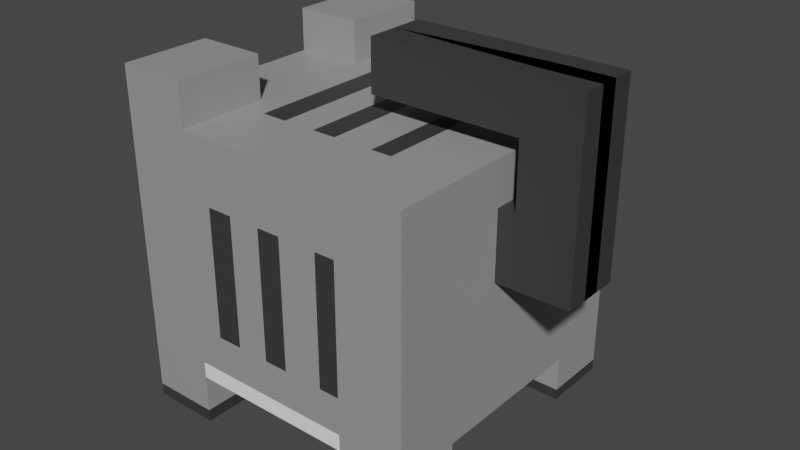# Source: Cat-Model.blend  (saved by Blender 2.93.20; exported with 4.5.12 LTS)
import bpy
from mathutils import Matrix  # noqa: F401  (used for matrix-valued properties, if any)

bpy.ops.wm.read_factory_settings(use_empty=True)
scene = bpy.context.scene
scene.name = 'Scene'

# ---- collections
col_collection = bpy.data.collections.new('Collection'); scene.collection.children.link(col_collection)

# ---- materials (node trees are filled in below, after node groups)
mat_material = bpy.data.materials.new('Material')
mat_material.alpha_threshold = 0.0
mat_material.use_transparent_shadow = False
mat_material.line_color = (0.0, 0.0, 0.0, 1.0)
mat_material_001 = bpy.data.materials.new('Material.001')
mat_material_001.use_transparent_shadow = False
mat_material_002 = bpy.data.materials.new('Material.002')
mat_material_002.use_transparent_shadow = False
mat_material_003 = bpy.data.materials.new('Material.003')
mat_material_003.use_transparent_shadow = False
mat_material_004 = bpy.data.materials.new('Material.004')
mat_material_004.use_transparent_shadow = False
mat_material_005 = bpy.data.materials.new('Material.005')
mat_material_005.use_transparent_shadow = False

# ---- material node trees
mat_material.use_nodes = True; mat_material.node_tree.nodes.clear()
_N = mat_material.node_tree.nodes; _L = mat_material.node_tree.links
n0 = _N.new('ShaderNodeOutputMaterial'); n0.name = 'Material Output'; n0.location = (300, 300)
n1 = _N.new('ShaderNodeBsdfPrincipled'); n1.name = 'Principled BSDF'; n1.location = (10, 300)
n1.distribution = 'GGX'
n1.subsurface_method = 'BURLEY'
n1.inputs[0].default_value = (0.3236, 0.3236, 0.3236, 1.0)
n1.inputs[2].default_value = 0.4
n1.inputs[3].default_value = 1.45
n1.inputs[27].default_value = (0.0, 0.0, 0.0, 1.0)
n1.inputs[28].default_value = 1.0
_L.new(n1.outputs[0], n0.inputs[0])
n0.is_active_output = True
mat_material_001.use_nodes = True; mat_material_001.node_tree.nodes.clear()
_N = mat_material_001.node_tree.nodes; _L = mat_material_001.node_tree.links
n0 = _N.new('ShaderNodeBsdfPrincipled'); n0.name = 'Principled BSDF'; n0.location = (10, 300)
n0.distribution = 'GGX'
n0.subsurface_method = 'BURLEY'
n0.inputs[0].default_value = (0.1338, 0.8, 0.03452, 1.0)
n0.inputs[3].default_value = 1.45
n0.inputs[27].default_value = (0.0, 0.0, 0.0, 1.0)
n0.inputs[28].default_value = 1.0
n1 = _N.new('ShaderNodeOutputMaterial'); n1.name = 'Material Output'; n1.location = (300, 300)
_L.new(n0.outputs[0], n1.inputs[0])
n1.is_active_output = True
mat_material_002.use_nodes = True; mat_material_002.node_tree.nodes.clear()
_N = mat_material_002.node_tree.nodes; _L = mat_material_002.node_tree.links
n0 = _N.new('ShaderNodeBsdfPrincipled'); n0.name = 'Principled BSDF'; n0.location = (10, 300)
n0.distribution = 'GGX'
n0.subsurface_method = 'BURLEY'
n0.inputs[0].default_value = (1.0, 1.0, 1.0, 1.0)
n0.inputs[3].default_value = 1.45
n0.inputs[27].default_value = (0.0, 0.0, 0.0, 1.0)
n0.inputs[28].default_value = 1.0
n1 = _N.new('ShaderNodeOutputMaterial'); n1.name = 'Material Output'; n1.location = (300, 300)
_L.new(n0.outputs[0], n1.inputs[0])
n1.is_active_output = True
mat_material_003.use_nodes = True; mat_material_003.node_tree.nodes.clear()
_N = mat_material_003.node_tree.nodes; _L = mat_material_003.node_tree.links
n0 = _N.new('ShaderNodeBsdfPrincipled'); n0.name = 'Principled BSDF'; n0.location = (10, 300)
n0.distribution = 'GGX'
n0.subsurface_method = 'BURLEY'
n0.inputs[0].default_value = (0.3832, 0.02904, 0.208, 1.0)
n0.inputs[3].default_value = 1.45
n0.inputs[27].default_value = (0.0, 0.0, 0.0, 1.0)
n0.inputs[28].default_value = 1.0
n1 = _N.new('ShaderNodeOutputMaterial'); n1.name = 'Material Output'; n1.location = (300, 300)
_L.new(n0.outputs[0], n1.inputs[0])
n1.is_active_output = True
mat_material_004.use_nodes = True; mat_material_004.node_tree.nodes.clear()
_N = mat_material_004.node_tree.nodes; _L = mat_material_004.node_tree.links
n0 = _N.new('ShaderNodeBsdfPrincipled'); n0.name = 'Principled BSDF'; n0.location = (10, 300)
n0.distribution = 'GGX'
n0.subsurface_method = 'BURLEY'
n0.inputs[0].default_value = (0.04129, 0.04129, 0.04129, 1.0)
n0.inputs[3].default_value = 1.45
n0.inputs[27].default_value = (0.0, 0.0, 0.0, 1.0)
n0.inputs[28].default_value = 1.0
n1 = _N.new('ShaderNodeOutputMaterial'); n1.name = 'Material Output'; n1.location = (300, 300)
_L.new(n0.outputs[0], n1.inputs[0])
n1.is_active_output = True
mat_material_005.use_nodes = True; mat_material_005.node_tree.nodes.clear()
_N = mat_material_005.node_tree.nodes; _L = mat_material_005.node_tree.links
n0 = _N.new('ShaderNodeBsdfPrincipled'); n0.name = 'Principled BSDF'; n0.location = (10, 300)
n0.distribution = 'GGX'
n0.subsurface_method = 'BURLEY'
n0.inputs[0].default_value = (0.0, 0.0, 0.0, 1.0)
n0.inputs[3].default_value = 1.45
n0.inputs[27].default_value = (0.0, 0.0, 0.0, 1.0)
n0.inputs[28].default_value = 1.0
n1 = _N.new('ShaderNodeOutputMaterial'); n1.name = 'Material Output'; n1.location = (300, 300)
_L.new(n0.outputs[0], n1.inputs[0])
n1.is_active_output = True

# ---- world
world_world = bpy.data.worlds.new('World'); scene.world = world_world
world_world.use_nodes = True; world_world.node_tree.nodes.clear()
_N = world_world.node_tree.nodes; _L = world_world.node_tree.links
n0 = _N.new('ShaderNodeOutputWorld'); n0.name = 'World Output'; n0.location = (300, 300)
n1 = _N.new('ShaderNodeBackground'); n1.name = 'Background'; n1.location = (10, 300)
n1.inputs[0].default_value = (0.05088, 0.05088, 0.05088, 1.0)
_L.new(n1.outputs[0], n0.inputs[0])
n0.is_active_output = True
world_world.color = (0.05088, 0.05088, 0.05088)
world_world.use_sun_shadow = False
world_world.sun_shadow_jitter_overblur = 0.0

# ---- meshes
me_cube = bpy.data.meshes.new('Cube')
me_cube.from_pydata([(0.9821, 1.0, 0.9998), (0.9821, 1.0, -0.6287), (0.9821, 0.0003761, 0.9998), (0.9821, 0.0003761, -0.6287), (-1.018, 1.0, 0.9998), (-1.018, 1.0, -0.6287), (-1.018, 0.0003761, 0.9998), (-1.018, 0.0003761, -0.6287), (-0.5679, 1.0, -0.6287), (-0.5679, 0.0003761, 0.9998), (-0.5679, 0.0003761, -0.6287), (-0.5679, 1.0, 0.9998), (-1.018, 0.5509, -0.6287), (0.9821, 0.5509, 0.9998), (-1.018, 0.4114, 0.9998), (0.9821, 0.5509, -0.6287), (-0.5679, 0.5509, -0.6287), (-0.5679, 0.5509, 0.9998), (-1.018, 1.0, 0.9998), (-0.5679, 1.0, 0.9998), (-0.5679, 0.4114, 0.9998), (-1.018, 1.0, 1.281), (-0.5679, 1.0, 1.281), (-1.018, 0.4114, 1.281), (-0.5679, 0.4114, 1.281), (0.5395, 0.0003761, -0.6287), (0.5395, 1.0, 0.9998), (0.5395, 1.0, -0.6287), (0.5395, 0.0003761, 0.9998), (0.5395, 0.5509, 0.9998), (0.5395, 0.5509, -0.6287), (-1.018, 1.0, -0.959), (-0.5679, 1.0, -0.959), (-1.018, 0.5509, -0.959), (-0.5679, 0.5509, -0.959), (0.9821, 1.0, -0.9384), (0.9821, 0.5509, -0.9384), (0.5395, 1.0, -0.9384), (0.5395, 0.5509, -0.9384), (0.9821, 1.0, 0.1276), (-1.018, 0.0003761, 0.1276), (0.9821, 0.0003761, 0.2579), (-1.018, 1.0, 0.1276), (-0.5679, 1.0, 0.1276), (-0.5679, 0.0003761, 0.1276), (0.9821, 0.5509, 0.1276), (-1.018, 0.5509, 0.1276), (0.5395, 0.0003761, 0.1276), (0.5395, 1.0, 0.1276), (0.9821, 1.0, -0.2738), (0.9821, 0.0003761, -0.2738), (-1.018, 1.0, -0.2738), (-0.5679, 1.0, -0.2738), (-0.5679, 0.0003761, -0.2738), (0.9821, 0.5509, -0.2738), (-1.018, 0.5509, -0.2738), (0.5395, 0.0003761, -0.2738), (0.5395, 1.0, -0.2738), (-1.018, 0.0003761, -0.2738), (-1.018, 0.0003761, -0.07313), (-1.018, 0.2756, 0.1276), (-1.018, 0.5509, -0.07313), (-1.018, 0.2756, -0.2738), (-1.018, 0.2756, -0.07313), (-1.018, 0.0003761, 0.02722), (-1.018, 0.4132, 0.1276), (-1.018, 0.5509, -0.1735), (-1.018, 0.4132, -0.2738), (-1.018, 0.0003761, -0.1735), (-1.018, 0.138, 0.1276), (-1.018, 0.5509, 0.02722), (-1.018, 0.138, -0.2738), (-0.5679, 1.0, 0.5798), (-1.018, 0.138, -0.07313), (-1.018, 0.2756, -0.1735), (-1.018, 1.0, 0.5798), (0.9821, -0.05976, 0.7102), (-1.018, 0.138, -0.1735), (0.9821, 1.0, 0.5798), (-1.018, 0.0003761, 0.5798), (-1.178, 0.0003761, 0.1276), (-1.178, 0.5509, 0.1276), (-1.178, 0.5509, -0.2738), (-1.178, 0.0003761, -0.07313), (-1.178, 0.2756, 0.1276), (-1.178, 0.5509, -0.07313), (-1.178, 0.2756, -0.2738), (-1.178, 0.2756, -0.07313), (-1.178, 0.0003761, 0.02722), (-1.178, 0.4132, 0.1276), (-1.178, 0.5509, -0.1735), (-1.178, 0.4132, -0.2738), (-1.178, 0.138, 0.1276), (-1.178, 0.5509, 0.02722), (-1.178, 0.4132, -0.07313), (-1.178, 0.138, -0.07313), (-1.178, 0.2756, -0.1735), (-1.178, 0.2756, 0.02722), (-1.178, 0.138, 0.02722), (-1.178, 0.4132, -0.1735), (-1.178, 0.4132, 0.02722), (-0.5679, 0.0003761, 0.5798), (0.9821, 0.5509, 0.5798), (-1.018, 0.5509, 0.5798), (0.5395, 0.0003761, 0.5798), (0.5395, 1.0, 0.5798), (-1.018, 0.6974, 0.9998), (0.9821, 0.6974, -0.6287), (-1.018, 0.6974, -0.6287), (0.9821, 0.6974, 0.9998), (-0.5679, 0.6974, -0.6287), (-0.5679, 0.6974, 0.9998), (-1.018, 0.5242, 0.9998), (-0.5679, 0.6974, 0.9998), (-1.018, 0.6314, 1.281), (-0.5679, 0.6974, 1.281), (0.5395, 0.6974, -0.6287), (0.5395, 0.6974, 0.9998), (-1.018, 0.6974, -0.959), (-0.5679, 0.6974, -0.959), (0.9821, 0.6974, -0.9384), (0.5395, 0.6974, -0.9384), (0.9821, 0.6974, 0.1276), (-1.018, 0.6974, 0.1276), (-1.018, 0.6974, -0.2738), (0.9821, 0.6974, -0.2738), (0.9821, 0.6974, 0.5798), (-1.018, 0.6974, 0.5798), (-1.018, 0.2756, 0.5798), (0.9821, 1.0, -0.5203), (0.9821, 0.0003761, -0.5203), (-1.018, 1.0, -0.5203), (-0.5679, 1.0, -0.5203), (-0.5679, 0.0003761, -0.5203), (0.9821, 0.5509, -0.5203), (-1.018, 0.5509, -0.5203), (0.5395, 0.0003761, -0.5203), (0.5395, 1.0, -0.5203), (-1.018, 0.0003761, -0.5203), (0.9821, 0.6974, -0.5203), (-1.018, 0.6974, -0.5203), (-1.018, 0.9442, 0.9998), (0.9821, 0.9442, -0.6287), (-1.018, 0.8803, 0.9998), (-1.018, 0.9319, 1.281), (0.9821, 0.9442, -0.9384), (-1.018, 0.9442, 0.1276), (-1.018, 0.9442, -0.2738), (-1.018, 0.9442, 0.5798), (-1.018, 0.9442, -0.6287), (0.9821, 0.9442, 0.9998), (-0.5679, 0.9442, -0.6287), (-0.5679, 0.9442, 0.9998), (-0.5679, 0.9442, 0.9998), (-0.5679, 0.9442, 1.281), (0.5395, 0.9442, -0.6287), (0.5395, 0.9442, 0.9998), (-1.018, 0.9442, -0.959), (-0.5679, 0.9442, -0.959), (0.5395, 0.9442, -0.9384), (0.9821, 0.9442, 0.1276), (0.9821, 0.9442, -0.2738), (0.9821, 0.9442, 0.5798), (0.9821, 0.9442, -0.5203), (-1.018, 0.9442, -0.5203), (-1.018, 1.0, 1.219), (-0.5679, 1.0, 1.219), (-0.5679, 0.4114, 1.219), (-1.018, 0.4114, 1.219), (-1.018, 0.5256, 1.159), (-0.5679, 0.6974, 1.219), (-1.018, 0.8803, 1.159), (-0.5679, 0.9442, 1.219), (-0.5679, 1.0, 1.055), (-0.5679, 0.4114, 1.055), (-1.018, 1.0, 1.055), (-1.018, 0.4114, 1.055), (-1.018, 0.5256, 1.055), (-0.5679, 0.6974, 1.055), (-1.018, 0.8803, 1.055), (-0.5679, 0.9442, 1.055), (0.4041, 1.0, -0.6287), (0.4041, 0.0003761, 0.9998), (0.4041, 0.5509, -0.6287), (0.4041, 0.0003761, -0.6287), (0.4041, 1.0, 0.9998), (0.4041, 0.5509, 0.9998), (0.4041, 1.0, 0.1276), (0.4041, 0.0003761, 0.1276), (0.4041, 0.0003761, -0.2738), (0.4041, 1.0, -0.2738), (0.4041, 1.0, 0.5798), (0.4041, 0.0003761, 0.5798), (0.4041, 0.6974, -0.6287), (0.4041, 0.6974, 0.9998), (0.4041, 1.0, -0.5203), (0.4041, 0.0003761, -0.5203), (0.4041, 0.9442, 0.9998), (0.4041, 0.9442, -0.6287), (0.1428, 1.0, -0.6287), (0.1428, 0.0003761, 0.9998), (0.1428, 0.5509, -0.6287), (0.1428, 0.0003761, 0.1276), (0.1428, 0.0003761, -0.2738), (0.1428, 0.0003761, 0.5798), (0.1428, 0.6974, -0.6287), (0.1428, 0.0003761, -0.5203), (0.1428, 0.9442, -0.6287), (0.1428, 0.0003761, -0.6287), (0.1428, 1.0, 0.9998), (0.1428, 0.5509, 0.9998), (0.1428, 1.0, 0.1276), (0.1428, 1.0, -0.2738), (0.1428, 1.0, 0.5798), (0.1428, 0.6974, 0.9998), (0.1428, 1.0, -0.5203), (0.1428, 0.9442, 0.9998), (-0.01611, 1.0, -0.6287), (-0.01611, 0.0003761, 0.9998), (-0.01611, 0.5509, -0.6287), (-0.01611, 0.0003761, 0.1276), (-0.01611, 0.0003761, -0.2738), (-0.01611, 0.0003761, 0.5798), (-0.01611, 0.6974, -0.6287), (-0.01611, 0.0003761, -0.5203), (-0.01611, 0.9442, -0.6287), (-0.01611, 0.0003761, -0.6287), (-0.01611, 1.0, 0.9998), (-0.01611, 0.5509, 0.9998), (-0.01611, 1.0, 0.1276), (-0.01611, 1.0, -0.2738), (-0.01611, 1.0, 0.5798), (-0.01611, 0.6974, 0.9998), (-0.01611, 1.0, -0.5203), (-0.01611, 0.9442, 0.9998), (-0.3996, 1.0, -0.6287), (-0.3996, 0.0003761, 0.9998), (-0.3996, 0.5509, -0.6287), (-0.3996, 0.0003761, 0.1276), (-0.3996, 0.0003761, -0.2738), (-0.3996, 0.0003761, 0.5798), (-0.3996, 0.6974, -0.6287), (-0.3996, 0.0003761, -0.5203), (-0.3996, 0.9442, -0.6287), (-0.3996, 0.0003761, -0.6287), (-0.3996, 1.0, 0.9998), (-0.3996, 0.5509, 0.9998), (-0.3996, 1.0, 0.1276), (-0.3996, 1.0, -0.2738), (-0.3996, 1.0, 0.5798), (-0.3996, 0.6974, 0.9998), (-0.3996, 1.0, -0.5203), (-0.3996, 0.9442, 0.9998), (-0.2302, 0.0003761, -0.6287), (-0.2302, 1.0, 0.9998), (-0.2302, 0.5509, 0.9998), (-0.2302, 1.0, 0.1276), (-0.2302, 1.0, -0.2738), (-0.2302, 1.0, 0.5798), (-0.2302, 0.6974, 0.9998), (-0.2302, 1.0, -0.5203), (-0.2302, 0.9442, 0.9998), (-0.2302, 1.0, -0.6287), (-0.2302, 0.0003761, 0.9998), (-0.2302, 0.5509, -0.6287), (-0.2302, 0.0003761, 0.1276), (-0.2302, 0.0003761, -0.2738), (-0.2302, 0.0003761, 0.5798), (-0.2302, 0.6974, -0.6287), (-0.2302, 0.0003761, -0.5203), (-0.2302, 0.9442, -0.6287), (-1.018, 0.2643, -0.6287), (0.9821, 0.2643, 0.9998), (-0.5679, 0.2643, -0.6287), (-0.5679, 0.2643, 0.9998), (-1.018, 0.2643, 0.9998), (0.9821, 0.2643, -0.6287), (0.5395, 0.2643, 0.9998), (0.5395, 0.2643, -0.6287), (0.9821, 0.2041, 0.2579), (0.9821, 0.2643, -0.2738), (0.9821, 0.2041, 0.7102), (-1.018, 0.2643, -0.5203), (0.9821, 0.2643, -0.5203), (0.4041, 0.2643, -0.6287), (0.4041, 0.2643, 0.9998), (0.1428, 0.2643, -0.6287), (0.1428, 0.2643, 0.9998), (-0.01611, 0.2643, -0.6287), (-0.01611, 0.2643, 0.9998), (-0.3996, 0.2643, -0.6287), (-0.3996, 0.2643, 0.9998), (-0.2302, 0.2643, 0.9998), (-0.2302, 0.2643, -0.6287), (1.092, -0.05976, 0.2579), (1.092, -0.05976, 0.7102), (1.092, 0.2041, 0.2579), (1.092, 0.2041, 0.7102), (1.462, -0.05976, 0.2579), (1.462, -0.05976, 0.7102), (1.462, 0.2041, 0.2579), (1.462, 0.2041, 0.7102), (1.092, -0.05976, 1.47), (1.092, 0.2041, 1.47), (1.462, -0.05976, 1.47), (1.462, 0.2041, 1.47), (1.092, 0.2041, 1.137), (1.462, 0.2041, 1.137), (1.462, -0.05976, 1.137), (1.092, -0.05976, 1.137), (0.105, 0.0003761, 1.47), (0.105, 0.2041, 1.47), (0.105, 0.2041, 1.137), (0.105, -0.05976, 1.137), (-1.018, 1.0, -0.877), (-1.018, 0.5509, -0.877), (-0.5679, 0.5509, -0.877), (-0.5679, 1.0, -0.877), (-0.5679, 0.6974, -0.877), (-1.018, 0.6974, -0.877), (-0.5679, 0.9442, -0.877), (-1.018, 0.9442, -0.877), (0.9821, 0.5509, -0.865), (0.9821, 1.0, -0.865), (0.5395, 0.5509, -0.865), (0.5395, 1.0, -0.865), (0.5395, 0.6974, -0.865), (0.9821, 0.6974, -0.865), (0.9821, 0.9442, -0.865), (0.5395, 0.9442, -0.865), (-1.018, 0.5509, 0.2405), (-1.018, 0.482, 0.1276), (-1.018, 0.3444, 0.1276), (-1.018, 0.2756, 0.2405), (-1.018, 0.2756, 0.4309), (-1.018, 0.3892, 0.5798), (-1.018, 0.5509, 0.4825), (-1.018, 0.3892, 0.2405), (-1.018, 0.4392, 0.4309), (-1.018, 0.2756, 0.5312), (-1.018, 0.47, 0.5798), (-1.018, 0.3324, 0.5798), (-1.018, 0.5509, 0.5312), (-1.018, 0.47, 0.4825), (-1.018, 0.3324, 0.4309), (-1.018, 0.4392, 0.5312), (-1.018, 0.3324, 0.5312), (-1.018, 0.47, 0.5312)], [], [(274, 275, 6, 9), (101, 9, 6, 79), (148, 141, 4, 75), (278, 276, 3, 25), (281, 272, 2, 76), (105, 26, 0, 78), (75, 4, 11, 72), (271, 273, 10, 7), (240, 236, 9, 101), (291, 274, 9, 236), (250, 111, 17, 246), (321, 314, 31, 157), (126, 109, 13, 102), (327, 322, 36, 120), (174, 176, 14, 20), (79, 6, 14, 103), (166, 165, 21, 22), (152, 11, 19, 153), (11, 4, 18, 19), (115, 114, 23, 24), (172, 166, 22, 154), (169, 168, 23, 114), (168, 167, 24, 23), (193, 116, 30, 183), (109, 117, 29, 13), (272, 277, 28, 2), (76, 2, 28, 104), (191, 185, 26, 105), (284, 278, 25, 184), (118, 119, 34, 33), (316, 315, 33, 34), (314, 317, 32, 31), (318, 316, 34, 119), (121, 120, 36, 38), (322, 324, 38, 36), (329, 325, 37, 159), (325, 323, 35, 37), (190, 187, 48, 57), (50, 41, 47, 56), (73, 59, 83, 95), (125, 122, 45, 54), (239, 238, 44, 53), (51, 42, 43, 52), (57, 48, 39, 49), (280, 279, 41, 50), (147, 146, 42, 51), (53, 44, 40, 64, 59, 68, 58), (133, 53, 58, 138), (164, 147, 51, 131), (283, 280, 50, 130), (137, 57, 49, 129), (131, 51, 52, 132), (242, 239, 53, 133), (139, 125, 54, 134), (138, 58, 71, 62, 67, 55, 135, 282), (130, 50, 56, 136), (195, 190, 57, 137), (70, 61, 85, 93), (77, 73, 63, 74), (65, 331, 46, 81, 89), (60, 332, 65, 89, 84), (69, 60, 84, 92), (66, 55, 82, 90), (71, 77, 74, 62), (58, 68, 77, 71), (68, 59, 73, 77), (59, 64, 88, 83), (46, 70, 93, 81), (62, 74, 96, 86), (40, 69, 92, 80), (64, 40, 80, 88), (63, 73, 95, 87), (100, 89, 81, 93), (99, 94, 85, 90), (98, 92, 84, 97), (95, 98, 97, 87), (83, 88, 98, 95), (88, 80, 92, 98), (91, 99, 90, 82), (86, 96, 99, 91), (96, 87, 94, 99), (94, 100, 93, 85), (87, 97, 100, 94), (97, 84, 89, 100), (61, 66, 90, 85), (74, 63, 87, 96), (67, 62, 86, 91), (55, 67, 91, 82), (187, 191, 105, 48), (41, 76, 104, 47), (347, 340, 103, 342), (122, 126, 102, 45), (238, 240, 101, 44), (42, 75, 72, 43), (48, 105, 78, 39), (76, 41, 294, 295), (146, 148, 75, 42), (44, 101, 79, 40), (46, 330, 336, 342, 103, 127, 123), (160, 162, 126, 122), (163, 161, 125, 139), (135, 55, 124, 140), (55, 66, 61, 70, 46, 123, 124), (161, 160, 122, 125), (324, 326, 121, 38), (159, 145, 120, 121), (320, 318, 119, 158), (157, 158, 119, 118), (150, 156, 117, 109), (198, 155, 116, 193), (171, 169, 114, 144), (167, 170, 115, 24), (154, 144, 114, 115), (17, 111, 113, 20), (141, 106, 112, 143), (328, 327, 120, 145), (162, 150, 109, 126), (315, 319, 118, 33), (252, 152, 111, 250), (103, 14, 106, 127), (60, 69, 40, 79, 128, 339, 334, 333), (12, 135, 140, 108), (142, 163, 139, 107), (181, 195, 137, 27), (3, 130, 136, 25), (271, 282, 135, 12), (107, 139, 134, 15), (244, 242, 133, 10), (5, 131, 132, 8), (27, 137, 129, 1), (276, 283, 130, 3), (149, 164, 131, 5), (10, 133, 138, 7), (108, 140, 164, 149), (1, 129, 163, 142), (245, 11, 152, 252), (78, 0, 150, 162), (323, 328, 145, 35), (4, 141, 143, 18), (22, 21, 144, 154), (165, 171, 144, 21), (181, 27, 155, 198), (0, 26, 156, 150), (31, 32, 158, 157), (317, 320, 158, 32), (37, 35, 145, 159), (49, 39, 160, 161), (129, 49, 161, 163), (39, 78, 162, 160), (123, 127, 148, 146), (140, 124, 147, 164), (124, 123, 146, 147), (326, 329, 159, 121), (170, 172, 154, 115), (111, 152, 153, 113), (319, 321, 157, 118), (127, 106, 141, 148), (178, 180, 172, 170), (175, 179, 171, 165), (174, 178, 170, 167), (179, 177, 169, 171), (176, 174, 167, 168), (177, 176, 168, 169), (180, 173, 166, 172), (173, 175, 165, 166), (19, 18, 175, 173), (153, 19, 173, 180), (176, 177, 112, 14), (143, 112, 177, 179), (20, 113, 178, 174), (18, 143, 179, 175), (113, 153, 180, 178), (199, 181, 198, 207), (26, 185, 197, 156), (25, 136, 196, 184), (199, 215, 195, 181), (156, 197, 194, 117), (207, 198, 193, 205), (47, 104, 192, 188), (211, 213, 191, 187), (215, 212, 190, 195), (136, 56, 189, 196), (56, 47, 188, 189), (212, 211, 187, 190), (286, 284, 184, 208), (213, 209, 185, 191), (205, 193, 183, 201), (117, 194, 186, 29), (277, 285, 182, 28), (104, 28, 182, 192), (223, 205, 201, 219), (231, 227, 209, 213), (288, 286, 208, 226), (230, 229, 211, 212), (233, 230, 212, 215), (229, 231, 213, 211), (225, 207, 205, 223), (217, 233, 215, 199), (217, 199, 207, 225), (185, 209, 216, 197), (184, 196, 206, 208), (197, 216, 214, 194), (188, 192, 204, 202), (196, 189, 203, 206), (189, 188, 202, 203), (194, 214, 210, 186), (285, 287, 200, 182), (192, 182, 200, 204), (262, 217, 225, 270), (262, 260, 233, 217), (270, 225, 223, 268), (256, 258, 231, 229), (260, 257, 230, 233), (257, 256, 229, 230), (293, 288, 226, 253), (258, 254, 227, 231), (268, 223, 219, 264), (209, 227, 234, 216), (208, 206, 224, 226), (216, 234, 232, 214), (202, 204, 222, 220), (206, 203, 221, 224), (203, 202, 220, 221), (214, 232, 228, 210), (287, 289, 218, 200), (204, 200, 218, 222), (110, 241, 237, 16), (72, 11, 245, 249), (273, 290, 244, 10), (52, 43, 247, 248), (132, 52, 248, 251), (43, 72, 249, 247), (151, 243, 241, 110), (8, 132, 251, 235), (8, 235, 243, 151), (254, 245, 252, 261), (253, 269, 242, 244), (261, 252, 250, 259), (265, 267, 240, 238), (269, 266, 239, 242), (266, 265, 238, 239), (259, 250, 246, 255), (292, 291, 236, 263), (267, 263, 236, 240), (222, 218, 263, 267), (289, 292, 263, 218), (232, 259, 255, 228), (221, 220, 265, 266), (224, 221, 266, 269), (220, 222, 267, 265), (234, 261, 259, 232), (226, 224, 269, 253), (227, 254, 261, 234), (241, 268, 264, 237), (249, 245, 254, 258), (290, 293, 253, 244), (248, 247, 256, 257), (251, 248, 257, 260), (247, 249, 258, 256), (243, 270, 268, 241), (235, 251, 260, 262), (235, 262, 270, 243), (237, 264, 293, 290), (228, 255, 292, 289), (255, 246, 291, 292), (16, 237, 290, 273), (210, 228, 289, 287), (264, 219, 288, 293), (186, 210, 287, 285), (219, 201, 286, 288), (29, 186, 285, 277), (201, 183, 284, 286), (15, 134, 283, 276), (7, 138, 282, 271), (45, 102, 281, 279), (134, 54, 280, 283), (54, 45, 279, 280), (183, 30, 278, 284), (13, 29, 277, 272), (246, 17, 274, 291), (12, 16, 273, 271), (102, 13, 272, 281), (30, 15, 276, 278), (17, 14, 275, 274), (296, 297, 301, 300), (279, 281, 297, 296), (41, 279, 296, 294), (281, 76, 295, 297), (300, 301, 299, 298), (294, 296, 300, 298), (307, 306, 303, 305), (295, 294, 298, 299), (303, 302, 304, 305), (308, 307, 305, 304), (309, 308, 304, 302), (306, 309, 313, 312), (297, 295, 309, 306), (295, 299, 308, 309), (299, 301, 307, 308), (301, 297, 306, 307), (312, 313, 310, 311), (303, 306, 312, 311), (302, 303, 311, 310), (309, 302, 310, 313), (108, 149, 321, 319), (8, 151, 320, 317), (12, 108, 319, 315), (151, 110, 318, 320), (110, 16, 316, 318), (5, 8, 317, 314), (16, 12, 315, 316), (149, 5, 314, 321), (116, 155, 329, 326), (1, 142, 328, 323), (142, 107, 327, 328), (30, 116, 326, 324), (27, 1, 323, 325), (155, 27, 325, 329), (15, 30, 324, 322), (107, 15, 322, 327), (330, 46, 60, 333, 337), (337, 338, 343, 336, 330), (333, 334, 344, 338, 337), (346, 341, 335, 345), (344, 346, 345, 338), (334, 339, 346, 344), (339, 128, 341, 346), (343, 347, 342, 336), (338, 345, 347, 343), (345, 335, 340, 347)])
me_cube.polygons.foreach_set('material_index', [0, 0, 0, 0, 0, 0, 0, 0, 0, 0, 0, 4, 0, 4, 0, 0, 0, 0, 0, 0, 0, 0, 0, 0, 0, 0, 0, 0, 0, 4, 4, 4, 4, 4, 4, 4, 4, 4, 0, 2, 0, 0, 0, 0, 0, 0, 0, 0, 0, 0, 0, 0, 0, 0, 0, 0, 0, 2, 0, 2, 2, 2, 2, 0, 3, 3, 0, 2, 0, 3, 0, 0, 2, 2, 2, 2, 2, 3, 2, 2, 2, 2, 2, 2, 2, 0, 2, 2, 4, 0, 5, 0, 0, 0, 0, 4, 0, 0, 1, 0, 0, 0, 0, 0, 4, 4, 4, 4, 0, 0, 0, 0, 0, 0, 0, 4, 0, 4, 0, 0, 0, 0, 0, 2, 0, 2, 0, 0, 0, 0, 0, 0, 0, 0, 0, 0, 0, 4, 0, 0, 0, 0, 0, 4, 4, 4, 0, 0, 0, 0, 0, 0, 4, 0, 0, 4, 0, 0, 0, 0, 4, 0, 0, 0, 0, 0, 0, 0, 4, 0, 0, 0, 0, 0, 0, 2, 0, 0, 0, 0, 0, 0, 0, 0, 0, 0, 0, 0, 4, 0, 0, 0, 0, 4, 0, 4, 0, 2, 0, 0, 0, 0, 0, 0, 0, 0, 0, 0, 0, 2, 0, 0, 0, 0, 0, 0, 0, 0, 0, 0, 0, 0, 0, 0, 4, 0, 0, 0, 0, 0, 0, 0, 0, 2, 0, 0, 0, 0, 0, 0, 0, 0, 4, 0, 0, 0, 0, 0, 0, 0, 0, 0, 0, 0, 0, 0, 4, 0, 4, 0, 2, 0, 0, 0, 4, 0, 4, 0, 0, 0, 4, 0, 0, 2, 0, 0, 0, 0, 0, 0, 0, 0, 0, 0, 4, 4, 4, 4, 4, 4, 4, 4, 4, 4, 4, 4, 4, 4, 4, 4, 4, 4, 4, 4, 0, 0, 0, 0, 0, 0, 0, 0, 0, 0, 0, 0, 0, 0, 0, 0, 1, 5, 5, 5, 2, 5, 5, 5, 5, 5])
_uv = me_cube.uv_layers.new(name='UVMap')
_uv.uv.foreach_set('vector', [0.8187, 0.684, 0.875, 0.684, 0.875, 0.75, 0.8187, 0.75, 0.5605, 0.9437, 0.625, 0.9437, 0.625, 1.0, 0.5605, 1.0, 0.5605, 0.2359, 0.625, 0.2359, 0.625, 0.25, 0.5605, 0.25, 0.3197, 0.684, 0.375, 0.684, 0.375, 0.75, 0.3197, 0.75, 0.5605, 0.684, 0.625, 0.684, 0.625, 0.75, 0.5605, 0.75, 0.5605, 0.4447, 0.625, 0.4447, 0.625, 0.5, 0.5605, 0.5, 0.5605, 0.25, 0.625, 0.25, 0.625, 0.3063, 0.5605, 0.3063, 0.125, 0.684, 0.1813, 0.684, 0.1813, 0.75, 0.125, 0.75, 0.5605, 0.9227, 0.625, 0.9227, 0.625, 0.9437, 0.5605, 0.9437, 0.7977, 0.684, 0.8187, 0.684, 0.8187, 0.75, 0.7977, 0.75, 0.7977, 0.5757, 0.8187, 0.5757, 0.8187, 0.6124, 0.7977, 0.6124, 0.375, 0.2359, 0.375, 0.25, 0.375, 0.25, 0.375, 0.2359, 0.5605, 0.5757, 0.625, 0.5757, 0.625, 0.6124, 0.5605, 0.6124, 0.375, 0.5757, 0.375, 0.6124, 0.375, 0.6124, 0.375, 0.5757, 0.8187, 0.6124, 0.875, 0.6124, 0.0, 0.0, 0.8187, 0.6124, 0.5605, 1.0, 0.625, 1.0, 0.625, 0.1376, 0.5605, 0.1376, 0.625, 0.3063, 0.625, 0.25, 0.625, 0.25, 0.625, 0.3063, 0.8187, 0.5141, 0.8187, 0.5, 0.8187, 0.5, 0.8187, 0.5141, 0.625, 0.3063, 0.625, 0.25, 0.625, 0.25, 0.625, 0.3063, 0.8187, 0.5757, 0.875, 0.5757, 0.875, 0.6124, 0.8187, 0.6124, 0.8187, 0.5141, 0.8187, 0.5, 0.8187, 0.5, 0.8187, 0.5141, 0.625, 0.1743, 0.625, 0.1376, 0.625, 0.1376, 0.625, 0.1743, 0.875, 0.6124, 0.8187, 0.6124, 0.8187, 0.6124, 0.875, 0.6124, 0.3028, 0.5757, 0.3197, 0.5757, 0.3197, 0.6124, 0.3028, 0.6124, 0.625, 0.5757, 0.6803, 0.5757, 0.6803, 0.6124, 0.625, 0.6124, 0.625, 0.684, 0.6803, 0.684, 0.6803, 0.75, 0.625, 0.75, 0.5605, 0.75, 0.625, 0.75, 0.625, 0.8053, 0.5605, 0.8053, 0.5605, 0.4278, 0.625, 0.4278, 0.625, 0.4447, 0.5605, 0.4447, 0.3028, 0.684, 0.3197, 0.684, 0.3197, 0.75, 0.3028, 0.75, 0.125, 0.5757, 0.1813, 0.5757, 0.1813, 0.6124, 0.125, 0.6124, 0.1813, 0.6124, 0.125, 0.6124, 0.125, 0.6124, 0.1813, 0.6124, 0.375, 0.25, 0.375, 0.3063, 0.375, 0.3063, 0.375, 0.25, 0.1813, 0.5757, 0.1813, 0.6124, 0.1813, 0.6124, 0.1813, 0.5757, 0.3197, 0.5757, 0.375, 0.5757, 0.375, 0.6124, 0.3197, 0.6124, 0.375, 0.6124, 0.3197, 0.6124, 0.3197, 0.6124, 0.375, 0.6124, 0.3197, 0.5141, 0.3197, 0.5, 0.3197, 0.5, 0.3197, 0.5141, 0.375, 0.4447, 0.375, 0.5, 0.375, 0.5, 0.375, 0.4447, 0.4295, 0.4278, 0.4911, 0.4278, 0.4911, 0.4447, 0.4295, 0.4447, 0.4295, 0.75, 0.4911, 0.75, 0.4911, 0.8053, 0.4295, 0.8053, 0.4603, 0.03441, 0.4603, 0.0, 0.4603, 0.0, 0.4603, 0.03441, 0.4295, 0.5757, 0.4911, 0.5757, 0.4911, 0.6124, 0.4295, 0.6124, 0.4295, 0.9227, 0.4911, 0.9227, 0.4911, 0.9437, 0.4295, 0.9437, 0.4295, 0.25, 0.4911, 0.25, 0.4911, 0.3063, 0.4295, 0.3063, 0.4295, 0.4447, 0.4911, 0.4447, 0.4911, 0.5, 0.4295, 0.5, 0.4295, 0.684, 0.4911, 0.684, 0.4911, 0.75, 0.4295, 0.75, 0.4295, 0.2359, 0.4911, 0.2359, 0.4911, 0.25, 0.4295, 0.25, 0.4295, 0.9437, 0.4911, 0.9437, 0.4911, 1.0, 0.4757, 1.0, 0.4603, 1.0, 0.4449, 1.0, 0.4295, 1.0, 0.3916, 0.9437, 0.4295, 0.9437, 0.4295, 1.0, 0.3916, 1.0, 0.3916, 0.2359, 0.4295, 0.2359, 0.4295, 0.25, 0.3916, 0.25, 0.3916, 0.684, 0.4295, 0.684, 0.4295, 0.75, 0.3916, 0.75, 0.3916, 0.4447, 0.4295, 0.4447, 0.4295, 0.5, 0.3916, 0.5, 0.3916, 0.25, 0.4295, 0.25, 0.4295, 0.3063, 0.3916, 0.3063, 0.3916, 0.9227, 0.4295, 0.9227, 0.4295, 0.9437, 0.3916, 0.9437, 0.3916, 0.5757, 0.4295, 0.5757, 0.4295, 0.6124, 0.3916, 0.6124, 0.3916, 0.0, 0.4295, 0.0, 0.4295, 0.03441, 0.4295, 0.06881, 0.4295, 0.1032, 0.4295, 0.1376, 0.3916, 0.1376, 0.3916, 0.06597, 0.3916, 0.75, 0.4295, 0.75, 0.4295, 0.8053, 0.3916, 0.8053, 0.3916, 0.4278, 0.4295, 0.4278, 0.4295, 0.4447, 0.3916, 0.4447, 0.4757, 0.1376, 0.4603, 0.1376, 0.4603, 0.1376, 0.4757, 0.1376, 0.4449, 0.03441, 0.4603, 0.03441, 0.4603, 0.06881, 0.4449, 0.06881, 0.4911, 0.1032, 0.4911, 0.1204, 0.4911, 0.1376, 0.4911, 0.1376, 0.4911, 0.1032, 0.4911, 0.06881, 0.4911, 0.08601, 0.4911, 0.1032, 0.4911, 0.1032, 0.4911, 0.06881, 0.4911, 0.03441, 0.4911, 0.06881, 0.4911, 0.06881, 0.4911, 0.03441, 0.4449, 0.1376, 0.4295, 0.1376, 0.4295, 0.1376, 0.4449, 0.1376, 0.4295, 0.03441, 0.4449, 0.03441, 0.4449, 0.06881, 0.4295, 0.06881, 0.4295, 0.0, 0.4449, 0.0, 0.4449, 0.03441, 0.4295, 0.03441, 0.4449, 0.0, 0.4603, 0.0, 0.4603, 0.03441, 0.4449, 0.03441, 0.4603, 1.0, 0.4757, 1.0, 0.4757, 1.0, 0.4603, 1.0, 0.4911, 0.1376, 0.4757, 0.1376, 0.4757, 0.1376, 0.4911, 0.1376, 0.4295, 0.06881, 0.4449, 0.06881, 0.4449, 0.06881, 0.4295, 0.06881, 0.4911, 0.0, 0.4911, 0.03441, 0.4911, 0.03441, 0.4911, 0.0, 0.4757, 1.0, 0.4911, 1.0, 0.4911, 1.0, 0.4757, 1.0, 0.4603, 0.06881, 0.4603, 0.03441, 0.4603, 0.03441, 0.4603, 0.06881, 0.4757, 0.1032, 0.4911, 0.1032, 0.4911, 0.1376, 0.4757, 0.1376, 0.4449, 0.1032, 0.4603, 0.1032, 0.4603, 0.1376, 0.4449, 0.1376, 0.4757, 0.03441, 0.4911, 0.03441, 0.4911, 0.06881, 0.4757, 0.06881, 0.4603, 0.03441, 0.4757, 0.03441, 0.4757, 0.06881, 0.4603, 0.06881, 0.4603, 0.0, 0.4757, 0.0, 0.4757, 0.03441, 0.4603, 0.03441, 0.4757, 0.0, 0.4911, 0.0, 0.4911, 0.03441, 0.4757, 0.03441, 0.4295, 0.1032, 0.4449, 0.1032, 0.4449, 0.1376, 0.4295, 0.1376, 0.4295, 0.06881, 0.4449, 0.06881, 0.4449, 0.1032, 0.4295, 0.1032, 0.4449, 0.06881, 0.4603, 0.06881, 0.4603, 0.1032, 0.4449, 0.1032, 0.4603, 0.1032, 0.4757, 0.1032, 0.4757, 0.1376, 0.4603, 0.1376, 0.4603, 0.06881, 0.4757, 0.06881, 0.4757, 0.1032, 0.4603, 0.1032, 0.4757, 0.06881, 0.4911, 0.06881, 0.4911, 0.1032, 0.4757, 0.1032, 0.4603, 0.1376, 0.4449, 0.1376, 0.4449, 0.1376, 0.4603, 0.1376, 0.4449, 0.06881, 0.4603, 0.06881, 0.4603, 0.06881, 0.4449, 0.06881, 0.4295, 0.1032, 0.4295, 0.06881, 0.4295, 0.06881, 0.4295, 0.1032, 0.4295, 0.1376, 0.4295, 0.1032, 0.4295, 0.1032, 0.4295, 0.1376, 0.4911, 0.4278, 0.5605, 0.4278, 0.5605, 0.4447, 0.4911, 0.4447, 0.4911, 0.75, 0.5605, 0.75, 0.5605, 0.8053, 0.4911, 0.8053, 0.4292, 0.1054, 0.4204, 0.1032, 0.5605, 0.1376, 0.5519, 0.1376, 0.4911, 0.5757, 0.5605, 0.5757, 0.5605, 0.6124, 0.4911, 0.6124, 0.4911, 0.9227, 0.5605, 0.9227, 0.5605, 0.9437, 0.4911, 0.9437, 0.4911, 0.25, 0.5605, 0.25, 0.5605, 0.3063, 0.4911, 0.3063, 0.4911, 0.4447, 0.5605, 0.4447, 0.5605, 0.5, 0.4911, 0.5, 0.5605, 0.75, 0.4911, 0.75, 0.4911, 0.75, 0.5605, 0.75, 0.4911, 0.2359, 0.5605, 0.2359, 0.5605, 0.25, 0.4911, 0.25, 0.4911, 0.9437, 0.5605, 0.9437, 0.5605, 1.0, 0.4911, 1.0, 0.4911, 0.1376, 0.5258, 0.1376, 0.5432, 0.1376, 0.5519, 0.1376, 0.5605, 0.1376, 0.5605, 0.1743, 0.4911, 0.1743, 0.4911, 0.5141, 0.5605, 0.5141, 0.5605, 0.5757, 0.4911, 0.5757, 0.3916, 0.5141, 0.4295, 0.5141, 0.4295, 0.5757, 0.3916, 0.5757, 0.3916, 0.1376, 0.4295, 0.1376, 0.4295, 0.1743, 0.3916, 0.1743, 0.4295, 0.1376, 0.4449, 0.1376, 0.4603, 0.1376, 0.4757, 0.1376, 0.4911, 0.1376, 0.4911, 0.1743, 0.4295, 0.1743, 0.4295, 0.5141, 0.4911, 0.5141, 0.4911, 0.5757, 0.4295, 0.5757, 0.3197, 0.6124, 0.3197, 0.5757, 0.3197, 0.5757, 0.3197, 0.6124, 0.3197, 0.5141, 0.375, 0.5141, 0.375, 0.5757, 0.3197, 0.5757, 0.1813, 0.5141, 0.1813, 0.5757, 0.1813, 0.5757, 0.1813, 0.5141, 0.125, 0.5141, 0.1813, 0.5141, 0.1813, 0.5757, 0.125, 0.5757, 0.625, 0.5141, 0.6803, 0.5141, 0.6803, 0.5757, 0.625, 0.5757, 0.3028, 0.5141, 0.3197, 0.5141, 0.3197, 0.5757, 0.3028, 0.5757, 0.625, 0.2359, 0.625, 0.1743, 0.625, 0.1743, 0.625, 0.2359, 0.8187, 0.6124, 0.8187, 0.5757, 0.8187, 0.5757, 0.8187, 0.6124, 0.8187, 0.5141, 0.875, 0.5141, 0.875, 0.5757, 0.8187, 0.5757, 0.8187, 0.6124, 0.8187, 0.5757, 0.8187, 0.5757, 0.8187, 0.6124, 0.625, 0.2359, 0.625, 0.1743, 0.625, 0.1578, 0.625, 0.2329, 0.375, 0.5141, 0.375, 0.5757, 0.375, 0.5757, 0.375, 0.5141, 0.5605, 0.5141, 0.625, 0.5141, 0.625, 0.5757, 0.5605, 0.5757, 0.375, 0.1376, 0.375, 0.1743, 0.375, 0.1743, 0.375, 0.1376, 0.7977, 0.5141, 0.8187, 0.5141, 0.8187, 0.5757, 0.7977, 0.5757, 0.5605, 0.1376, 0.625, 0.1376, 0.625, 0.1743, 0.5605, 0.1743, 0.4911, 0.06881, 0.4911, 0.03441, 0.4911, 1.0, 0.5605, 1.0, 0.0, 0.0, 0.06139, 0.008601, 0.1228, 0.0172, 0.2455, 0.03441, 0.375, 0.1376, 0.3916, 0.1376, 0.3916, 0.1743, 0.375, 0.1743, 0.375, 0.5141, 0.3916, 0.5141, 0.3916, 0.5757, 0.375, 0.5757, 0.375, 0.4278, 0.3916, 0.4278, 0.3916, 0.4447, 0.375, 0.4447, 0.375, 0.75, 0.3916, 0.75, 0.3916, 0.8053, 0.375, 0.8053, 0.375, 0.06597, 0.3916, 0.06597, 0.3916, 0.1376, 0.375, 0.1376, 0.375, 0.5757, 0.3916, 0.5757, 0.3916, 0.6124, 0.375, 0.6124, 0.375, 0.9227, 0.3916, 0.9227, 0.3916, 0.9437, 0.375, 0.9437, 0.375, 0.25, 0.3916, 0.25, 0.3916, 0.3063, 0.375, 0.3063, 0.375, 0.4447, 0.3916, 0.4447, 0.3916, 0.5, 0.375, 0.5, 0.375, 0.684, 0.3916, 0.684, 0.3916, 0.75, 0.375, 0.75, 0.375, 0.2359, 0.3916, 0.2359, 0.3916, 0.25, 0.375, 0.25, 0.375, 0.9437, 0.3916, 0.9437, 0.3916, 1.0, 0.375, 1.0, 0.375, 0.1743, 0.3916, 0.1743, 0.3916, 0.2359, 0.375, 0.2359, 0.375, 0.5, 0.3916, 0.5, 0.3916, 0.5141, 0.375, 0.5141, 0.7977, 0.5, 0.8187, 0.5, 0.8187, 0.5141, 0.7977, 0.5141, 0.5605, 0.5, 0.625, 0.5, 0.625, 0.5141, 0.5605, 0.5141, 0.375, 0.5, 0.375, 0.5141, 0.375, 0.5141, 0.375, 0.5, 0.625, 0.25, 0.625, 0.2359, 0.625, 0.2329, 0.625, 0.25, 0.8187, 0.5, 0.875, 0.5, 0.875, 0.5141, 0.8187, 0.5141, 0.625, 0.25, 0.625, 0.2359, 0.625, 0.2359, 0.625, 0.25, 0.3028, 0.5, 0.3197, 0.5, 0.3197, 0.5141, 0.3028, 0.5141, 0.625, 0.5, 0.6803, 0.5, 0.6803, 0.5141, 0.625, 0.5141, 0.125, 0.5, 0.1813, 0.5, 0.1813, 0.5141, 0.125, 0.5141, 0.1813, 0.5, 0.1813, 0.5141, 0.1813, 0.5141, 0.1813, 0.5, 0.3197, 0.5, 0.375, 0.5, 0.375, 0.5141, 0.3197, 0.5141, 0.4295, 0.5, 0.4911, 0.5, 0.4911, 0.5141, 0.4295, 0.5141, 0.3916, 0.5, 0.4295, 0.5, 0.4295, 0.5141, 0.3916, 0.5141, 0.4911, 0.5, 0.5605, 0.5, 0.5605, 0.5141, 0.4911, 0.5141, 0.4911, 0.1743, 0.5605, 0.1743, 0.5605, 0.2359, 0.4911, 0.2359, 0.3916, 0.1743, 0.4295, 0.1743, 0.4295, 0.2359, 0.3916, 0.2359, 0.4295, 0.1743, 0.4911, 0.1743, 0.4911, 0.2359, 0.4295, 0.2359, 0.3197, 0.5757, 0.3197, 0.5141, 0.3197, 0.5141, 0.3197, 0.5757, 0.8187, 0.5757, 0.8187, 0.5141, 0.8187, 0.5141, 0.8187, 0.5757, 0.8187, 0.5757, 0.8187, 0.5141, 0.8187, 0.5141, 0.8187, 0.5757, 0.375, 0.1743, 0.375, 0.2359, 0.375, 0.2359, 0.375, 0.1743, 0.5605, 0.1743, 0.625, 0.1743, 0.625, 0.2359, 0.5605, 0.2359, 0.8187, 0.5757, 0.8187, 0.5141, 0.8187, 0.5141, 0.8187, 0.5757, 0.625, 0.25, 0.625, 0.2359, 0.625, 0.2359, 0.625, 0.25, 0.8187, 0.6124, 0.8187, 0.5757, 0.8187, 0.5757, 0.8187, 0.6124, 0.625, 0.2359, 0.625, 0.1743, 0.625, 0.1743, 0.625, 0.2359, 0.875, 0.6124, 0.8187, 0.6124, 0.8187, 0.6124, 0.875, 0.6124, 0.625, 0.1743, 0.625, 0.1376, 0.625, 0.1376, 0.625, 0.1743, 0.8187, 0.5141, 0.8187, 0.5, 0.8187, 0.5, 0.8187, 0.5141, 0.625, 0.3063, 0.625, 0.25, 0.625, 0.25, 0.625, 0.3063, 0.625, 0.3063, 0.625, 0.25, 0.625, 0.25, 0.625, 0.3063, 0.8187, 0.5141, 0.8187, 0.5, 0.8187, 0.5, 0.8187, 0.5141, 0.625, 0.1376, 0.625, 0.1743, 0.625, 0.1743, 0.0, 0.0, 0.625, 0.2359, 0.625, 0.1743, 0.625, 0.1743, 0.625, 0.2359, 0.8187, 0.6124, 0.8187, 0.5757, 0.8187, 0.5757, 0.8187, 0.6124, 0.625, 0.25, 0.625, 0.2359, 0.625, 0.2359, 0.625, 0.25, 0.8187, 0.5757, 0.8187, 0.5141, 0.8187, 0.5141, 0.8187, 0.5757, 0.2701, 0.5, 0.3028, 0.5, 0.3028, 0.5141, 0.2701, 0.5141, 0.6803, 0.5, 0.6972, 0.5, 0.6972, 0.5141, 0.6803, 0.5141, 0.375, 0.8053, 0.3916, 0.8053, 0.3916, 0.8222, 0.375, 0.8222, 0.375, 0.3951, 0.3916, 0.3951, 0.3916, 0.4278, 0.375, 0.4278, 0.6803, 0.5141, 0.6972, 0.5141, 0.6972, 0.5757, 0.6803, 0.5757, 0.2701, 0.5141, 0.3028, 0.5141, 0.3028, 0.5757, 0.2701, 0.5757, 0.4911, 0.8053, 0.5605, 0.8053, 0.5605, 0.8222, 0.4911, 0.8222, 0.4911, 0.3951, 0.5605, 0.3951, 0.5605, 0.4278, 0.4911, 0.4278, 0.3916, 0.3951, 0.4295, 0.3951, 0.4295, 0.4278, 0.3916, 0.4278, 0.3916, 0.8053, 0.4295, 0.8053, 0.4295, 0.8222, 0.3916, 0.8222, 0.4295, 0.8053, 0.4911, 0.8053, 0.4911, 0.8222, 0.4295, 0.8222, 0.4295, 0.3951, 0.4911, 0.3951, 0.4911, 0.4278, 0.4295, 0.4278, 0.2701, 0.684, 0.3028, 0.684, 0.3028, 0.75, 0.2701, 0.75, 0.5605, 0.3951, 0.625, 0.3951, 0.625, 0.4278, 0.5605, 0.4278, 0.2701, 0.5757, 0.3028, 0.5757, 0.3028, 0.6124, 0.2701, 0.6124, 0.6803, 0.5757, 0.6972, 0.5757, 0.6972, 0.6124, 0.6803, 0.6124, 0.6803, 0.684, 0.6972, 0.684, 0.6972, 0.75, 0.6803, 0.75, 0.5605, 0.8053, 0.625, 0.8053, 0.625, 0.8222, 0.5605, 0.8222, 0.2502, 0.5757, 0.2701, 0.5757, 0.2701, 0.6124, 0.2502, 0.6124, 0.5605, 0.3752, 0.625, 0.3752, 0.625, 0.3951, 0.5605, 0.3951, 0.2502, 0.684, 0.2701, 0.684, 0.2701, 0.75, 0.2502, 0.75, 0.4295, 0.3752, 0.4911, 0.3752, 0.4911, 0.3951, 0.4295, 0.3951, 0.3916, 0.3752, 0.4295, 0.3752, 0.4295, 0.3951, 0.3916, 0.3951, 0.4911, 0.3752, 0.5605, 0.3752, 0.5605, 0.3951, 0.4911, 0.3951, 0.2502, 0.5141, 0.2701, 0.5141, 0.2701, 0.5757, 0.2502, 0.5757, 0.375, 0.3752, 0.3916, 0.3752, 0.3916, 0.3951, 0.375, 0.3951, 0.2502, 0.5, 0.2701, 0.5, 0.2701, 0.5141, 0.2502, 0.5141, 0.6972, 0.5, 0.7299, 0.5, 0.7299, 0.5141, 0.6972, 0.5141, 0.375, 0.8222, 0.3916, 0.8222, 0.3916, 0.8549, 0.375, 0.8549, 0.6972, 0.5141, 0.7299, 0.5141, 0.7299, 0.5757, 0.6972, 0.5757, 0.4911, 0.8222, 0.5605, 0.8222, 0.5605, 0.8549, 0.4911, 0.8549, 0.3916, 0.8222, 0.4295, 0.8222, 0.4295, 0.8549, 0.3916, 0.8549, 0.4295, 0.8222, 0.4911, 0.8222, 0.4911, 0.8549, 0.4295, 0.8549, 0.6972, 0.5757, 0.7299, 0.5757, 0.7299, 0.6124, 0.6972, 0.6124, 0.6972, 0.684, 0.7299, 0.684, 0.7299, 0.75, 0.6972, 0.75, 0.5605, 0.8222, 0.625, 0.8222, 0.625, 0.8549, 0.5605, 0.8549, 0.2235, 0.5, 0.2502, 0.5, 0.2502, 0.5141, 0.2235, 0.5141, 0.375, 0.3485, 0.3916, 0.3485, 0.3916, 0.3752, 0.375, 0.3752, 0.2235, 0.5141, 0.2502, 0.5141, 0.2502, 0.5757, 0.2235, 0.5757, 0.4911, 0.3485, 0.5605, 0.3485, 0.5605, 0.3752, 0.4911, 0.3752, 0.3916, 0.3485, 0.4295, 0.3485, 0.4295, 0.3752, 0.3916, 0.3752, 0.4295, 0.3485, 0.4911, 0.3485, 0.4911, 0.3752, 0.4295, 0.3752, 0.2235, 0.684, 0.2502, 0.684, 0.2502, 0.75, 0.2235, 0.75, 0.5605, 0.3485, 0.625, 0.3485, 0.625, 0.3752, 0.5605, 0.3752, 0.2235, 0.5757, 0.2502, 0.5757, 0.2502, 0.6124, 0.2235, 0.6124, 0.7299, 0.5, 0.7498, 0.5, 0.7498, 0.5141, 0.7299, 0.5141, 0.375, 0.8549, 0.3916, 0.8549, 0.3916, 0.8748, 0.375, 0.8748, 0.7299, 0.5141, 0.7498, 0.5141, 0.7498, 0.5757, 0.7299, 0.5757, 0.4911, 0.8549, 0.5605, 0.8549, 0.5605, 0.8748, 0.4911, 0.8748, 0.3916, 0.8549, 0.4295, 0.8549, 0.4295, 0.8748, 0.3916, 0.8748, 0.4295, 0.8549, 0.4911, 0.8549, 0.4911, 0.8748, 0.4295, 0.8748, 0.7299, 0.5757, 0.7498, 0.5757, 0.7498, 0.6124, 0.7299, 0.6124, 0.7299, 0.684, 0.7498, 0.684, 0.7498, 0.75, 0.7299, 0.75, 0.5605, 0.8549, 0.625, 0.8549, 0.625, 0.8748, 0.5605, 0.8748, 0.1813, 0.5757, 0.2023, 0.5757, 0.2023, 0.6124, 0.1813, 0.6124, 0.5605, 0.3063, 0.625, 0.3063, 0.625, 0.3273, 0.5605, 0.3273, 0.1813, 0.684, 0.2023, 0.684, 0.2023, 0.75, 0.1813, 0.75, 0.4295, 0.3063, 0.4911, 0.3063, 0.4911, 0.3273, 0.4295, 0.3273, 0.3916, 0.3063, 0.4295, 0.3063, 0.4295, 0.3273, 0.3916, 0.3273, 0.4911, 0.3063, 0.5605, 0.3063, 0.5605, 0.3273, 0.4911, 0.3273, 0.1813, 0.5141, 0.2023, 0.5141, 0.2023, 0.5757, 0.1813, 0.5757, 0.375, 0.3063, 0.3916, 0.3063, 0.3916, 0.3273, 0.375, 0.3273, 0.1813, 0.5, 0.2023, 0.5, 0.2023, 0.5141, 0.1813, 0.5141, 0.7765, 0.5, 0.7977, 0.5, 0.7977, 0.5141, 0.7765, 0.5141, 0.375, 0.9015, 0.3916, 0.9015, 0.3916, 0.9227, 0.375, 0.9227, 0.7765, 0.5141, 0.7977, 0.5141, 0.7977, 0.5757, 0.7765, 0.5757, 0.4911, 0.9015, 0.5605, 0.9015, 0.5605, 0.9227, 0.4911, 0.9227, 0.3916, 0.9015, 0.4295, 0.9015, 0.4295, 0.9227, 0.3916, 0.9227, 0.4295, 0.9015, 0.4911, 0.9015, 0.4911, 0.9227, 0.4295, 0.9227, 0.7765, 0.5757, 0.7977, 0.5757, 0.7977, 0.6124, 0.7765, 0.6124, 0.7765, 0.684, 0.7977, 0.684, 0.7977, 0.75, 0.7765, 0.75, 0.5605, 0.9015, 0.625, 0.9015, 0.625, 0.9227, 0.5605, 0.9227, 0.5605, 0.8748, 0.625, 0.8748, 0.625, 0.9015, 0.5605, 0.9015, 0.7498, 0.684, 0.7765, 0.684, 0.7765, 0.75, 0.7498, 0.75, 0.7498, 0.5757, 0.7765, 0.5757, 0.7765, 0.6124, 0.7498, 0.6124, 0.4295, 0.8748, 0.4911, 0.8748, 0.4911, 0.9015, 0.4295, 0.9015, 0.3916, 0.8748, 0.4295, 0.8748, 0.4295, 0.9015, 0.3916, 0.9015, 0.4911, 0.8748, 0.5605, 0.8748, 0.5605, 0.9015, 0.4911, 0.9015, 0.7498, 0.5141, 0.7765, 0.5141, 0.7765, 0.5757, 0.7498, 0.5757, 0.375, 0.8748, 0.3916, 0.8748, 0.3916, 0.9015, 0.375, 0.9015, 0.7498, 0.5, 0.7765, 0.5, 0.7765, 0.5141, 0.7498, 0.5141, 0.2023, 0.5757, 0.2235, 0.5757, 0.2235, 0.6124, 0.2023, 0.6124, 0.5605, 0.3273, 0.625, 0.3273, 0.625, 0.3485, 0.5605, 0.3485, 0.2023, 0.684, 0.2235, 0.684, 0.2235, 0.75, 0.2023, 0.75, 0.4295, 0.3273, 0.4911, 0.3273, 0.4911, 0.3485, 0.4295, 0.3485, 0.3916, 0.3273, 0.4295, 0.3273, 0.4295, 0.3485, 0.3916, 0.3485, 0.4911, 0.3273, 0.5605, 0.3273, 0.5605, 0.3485, 0.4911, 0.3485, 0.2023, 0.5141, 0.2235, 0.5141, 0.2235, 0.5757, 0.2023, 0.5757, 0.375, 0.3273, 0.3916, 0.3273, 0.3916, 0.3485, 0.375, 0.3485, 0.2023, 0.5, 0.2235, 0.5, 0.2235, 0.5141, 0.2023, 0.5141, 0.2023, 0.6124, 0.2235, 0.6124, 0.2235, 0.684, 0.2023, 0.684, 0.7498, 0.6124, 0.7765, 0.6124, 0.7765, 0.684, 0.7498, 0.684, 0.7765, 0.6124, 0.7977, 0.6124, 0.7977, 0.684, 0.7765, 0.684, 0.1813, 0.6124, 0.2023, 0.6124, 0.2023, 0.684, 0.1813, 0.684, 0.7299, 0.6124, 0.7498, 0.6124, 0.7498, 0.684, 0.7299, 0.684, 0.2235, 0.6124, 0.2502, 0.6124, 0.2502, 0.684, 0.2235, 0.684, 0.6972, 0.6124, 0.7299, 0.6124, 0.7299, 0.684, 0.6972, 0.684, 0.2502, 0.6124, 0.2701, 0.6124, 0.2701, 0.684, 0.2502, 0.684, 0.6803, 0.6124, 0.6972, 0.6124, 0.6972, 0.684, 0.6803, 0.684, 0.2701, 0.6124, 0.3028, 0.6124, 0.3028, 0.684, 0.2701, 0.684, 0.375, 0.6124, 0.3916, 0.6124, 0.3916, 0.684, 0.375, 0.684, 0.375, 0.0, 0.3916, 0.0, 0.3916, 0.06597, 0.375, 0.06597, 0.4911, 0.6124, 0.5605, 0.6124, 0.5605, 0.684, 0.4911, 0.684, 0.3916, 0.6124, 0.4295, 0.6124, 0.4295, 0.684, 0.3916, 0.684, 0.4295, 0.6124, 0.4911, 0.6124, 0.4911, 0.684, 0.4295, 0.684, 0.3028, 0.6124, 0.3197, 0.6124, 0.3197, 0.684, 0.3028, 0.684, 0.625, 0.6124, 0.6803, 0.6124, 0.6803, 0.684, 0.625, 0.684, 0.7977, 0.6124, 0.8187, 0.6124, 0.8187, 0.684, 0.7977, 0.684, 0.125, 0.6124, 0.1813, 0.6124, 0.1813, 0.684, 0.125, 0.684, 0.5605, 0.6124, 0.625, 0.6124, 0.625, 0.684, 0.5605, 0.684, 0.3197, 0.6124, 0.375, 0.6124, 0.375, 0.684, 0.3197, 0.684, 0.8187, 0.6124, 0.875, 0.6124, 0.875, 0.684, 0.8187, 0.684, 0.4911, 0.684, 0.5605, 0.684, 0.5605, 0.684, 0.4911, 0.684, 0.4911, 0.684, 0.5605, 0.684, 0.5605, 0.684, 0.4911, 0.684, 0.4911, 0.75, 0.4911, 0.684, 0.4911, 0.684, 0.4911, 0.75, 0.5605, 0.684, 0.5605, 0.75, 0.5605, 0.75, 0.5605, 0.684, 0.4911, 0.684, 0.5605, 0.684, 0.5605, 0.75, 0.4911, 0.75, 0.4911, 0.75, 0.4911, 0.684, 0.4911, 0.684, 0.4911, 0.75, 0.5605, 0.684, 0.5605, 0.684, 0.5605, 0.684, 0.5605, 0.684, 0.5605, 0.75, 0.4911, 0.75, 0.4911, 0.75, 0.5605, 0.75, 0.5605, 0.684, 0.5605, 0.75, 0.5605, 0.75, 0.5605, 0.684, 0.5605, 0.75, 0.5605, 0.684, 0.5605, 0.684, 0.5605, 0.75, 0.5605, 0.75, 0.5605, 0.75, 0.5605, 0.75, 0.5605, 0.75, 0.5605, 0.684, 0.5605, 0.75, 0.5605, 0.75, 0.5605, 0.684, 0.5605, 0.684, 0.5605, 0.75, 0.5605, 0.75, 0.5605, 0.684, 0.5605, 0.75, 0.5605, 0.75, 0.5605, 0.75, 0.5605, 0.75, 0.5605, 0.75, 0.5605, 0.684, 0.5605, 0.684, 0.5605, 0.75, 0.5605, 0.684, 0.5605, 0.684, 0.5605, 0.684, 0.5605, 0.684, 0.5605, 0.684, 0.5605, 0.75, 0.5605, 0.75, 0.5605, 0.684, 0.5605, 0.684, 0.5605, 0.684, 0.5605, 0.684, 0.5605, 0.684, 0.5605, 0.75, 0.5605, 0.684, 0.5605, 0.684, 0.5605, 0.75, 0.5605, 0.75, 0.5605, 0.75, 0.5605, 0.75, 0.5605, 0.75, 0.375, 0.1743, 0.375, 0.2359, 0.375, 0.2359, 0.375, 0.1743, 0.1813, 0.5, 0.1813, 0.5141, 0.1813, 0.5141, 0.1813, 0.5, 0.375, 0.1376, 0.375, 0.1743, 0.375, 0.1743, 0.375, 0.1376, 0.1813, 0.5141, 0.1813, 0.5757, 0.1813, 0.5757, 0.1813, 0.5141, 0.1813, 0.5757, 0.1813, 0.6124, 0.1813, 0.6124, 0.1813, 0.5757, 0.375, 0.25, 0.375, 0.3063, 0.375, 0.3063, 0.375, 0.25, 0.1813, 0.6124, 0.125, 0.6124, 0.125, 0.6124, 0.1813, 0.6124, 0.375, 0.2359, 0.375, 0.25, 0.375, 0.25, 0.375, 0.2359, 0.3197, 0.5757, 0.3197, 0.5141, 0.3197, 0.5141, 0.3197, 0.5757, 0.375, 0.5, 0.375, 0.5141, 0.375, 0.5141, 0.375, 0.5, 0.375, 0.5141, 0.375, 0.5757, 0.375, 0.5757, 0.375, 0.5141, 0.3197, 0.6124, 0.3197, 0.5757, 0.3197, 0.5757, 0.3197, 0.6124, 0.375, 0.4447, 0.375, 0.5, 0.375, 0.5, 0.375, 0.4447, 0.3197, 0.5141, 0.3197, 0.5, 0.3197, 0.5, 0.3197, 0.5141, 0.375, 0.6124, 0.3197, 0.6124, 0.3197, 0.6124, 0.375, 0.6124, 0.375, 0.5757, 0.375, 0.6124, 0.375, 0.6124, 0.375, 0.5757, 0.5258, 0.1376, 0.4911, 0.1376, 0.4911, 0.06881, 0.2455, 0.03441, 0.3857, 0.08601, 0.3857, 0.08601, 0.333, 0.07741, 0.4381, 0.1075, 0.5432, 0.1376, 0.5258, 0.1376, 0.2455, 0.03441, 0.1228, 0.0172, 0.2279, 0.04731, 0.333, 0.07741, 0.3857, 0.08601, 0.184, 0.04086, 0.1401, 0.03441, 0.2803, 0.06881, 0.3066, 0.07311, 0.2279, 0.04731, 0.184, 0.04086, 0.3066, 0.07311, 0.333, 0.07741, 0.1228, 0.0172, 0.06139, 0.008601, 0.184, 0.04086, 0.2279, 0.04731, 0.06139, 0.008601, 0.0, 0.0, 0.1401, 0.03441, 0.184, 0.04086, 0.4381, 0.1075, 0.4292, 0.1054, 0.5519, 0.1376, 0.5432, 0.1376, 0.333, 0.07741, 0.3066, 0.07311, 0.4292, 0.1054, 0.4381, 0.1075, 0.3066, 0.07311, 0.2803, 0.06881, 0.4204, 0.1032, 0.4292, 0.1054])
me_cube.materials.append(mat_material)
me_cube.materials.append(mat_material_001)
me_cube.materials.append(mat_material_002)
me_cube.materials.append(mat_material_003)
me_cube.materials.append(mat_material_004)
me_cube.materials.append(mat_material_005)
me_cube.use_remesh_preserve_volume = False
me_cube.use_remesh_preserve_attributes = False
me_cube.use_mirror_vertex_groups = False
me_cube.update()

# ---- objects
ob_cube = bpy.data.objects.new('Cube', me_cube)

# ---- transforms, parenting, visibility, modifiers, constraints
ob_cube.location = (0.0, 0.0, 0.0)
ob_cube.lock_rotations_4d = False
ob_cube.empty_display_type = 'ARROWS'
ob_cube.lineart.crease_threshold = 0.0
_m = ob_cube.modifiers.new('Mirror', 'MIRROR')
_m.use_axis = (False, True, False)

# ---- collection membership
col_collection.objects.link(ob_cube)

# ---- scene / render settings (as saved in the file)
scene.frame_start = 1; scene.frame_end = 250; scene.frame_set(1)
scene.render.engine = 'BLENDER_EEVEE_NEXT'
scene.cycles.use_denoising = False
scene.cycles.samples = 128
scene.cycles.sampling_pattern = 'TABULATED_SOBOL'
scene.cycles.use_adaptive_sampling = False
scene.cycles.use_light_tree = False
scene.view_settings.view_transform = 'Filmic'
bpy.context.view_layer.update()

# ---- added for rendering (the .blend has no active camera and no usable light): camera, sun
cam_auto = bpy.data.cameras.new('AutoCamera')
cam_auto.lens = 50.0
cam_auto.sensor_width = 36.0
cam_auto.clip_end = 1000.0
ob_auto_camera = bpy.data.objects.new('AutoCamera', cam_auto)
scene.collection.objects.link(ob_auto_camera)
ob_auto_camera.location = (3.9419, -4.56002, 3.2953)
ob_auto_camera.rotation_euler = (1.09748, -7.21219e-08, 0.694738)
scene.camera = ob_auto_camera
light_auto_sun = bpy.data.lights.new('AutoSun', 'SUN')
light_auto_sun.energy = 3.0
light_auto_sun.angle = 0.0523599
ob_auto_sun = bpy.data.objects.new('AutoSun', light_auto_sun)
scene.collection.objects.link(ob_auto_sun)
ob_auto_sun.rotation_euler = (0.872665, 0.174533, 0.523599)
bpy.context.view_layer.update()
